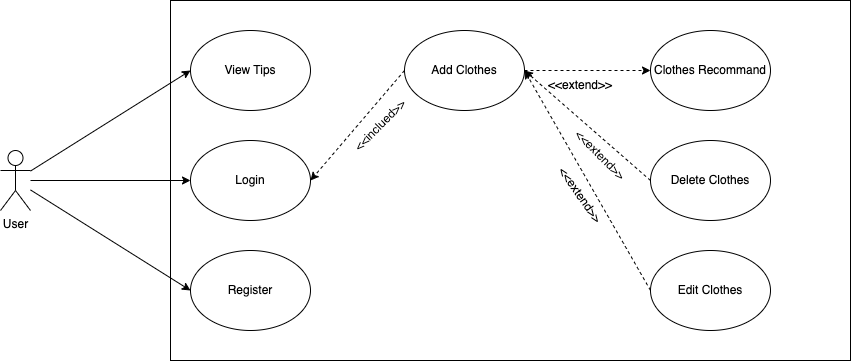

The diagram above was exported from draw.io. Its source (the exported page's mxGraphModel, read from the mxfile embedded in the PNG):
<mxGraphModel dx="1853" dy="772" grid="1" gridSize="10" guides="1" tooltips="1" connect="1" arrows="1" fold="1" page="1" pageScale="1" pageWidth="827" pageHeight="1169" math="0" shadow="0">
  <root>
    <mxCell id="0" />
    <mxCell id="1" parent="0" />
    <mxCell id="rWzIdSMSrkWjWmKPcJ2C-1" value="" style="rounded=0;whiteSpace=wrap;html=1;fillColor=none;" vertex="1" parent="1">
      <mxGeometry x="120" y="240" width="680" height="360" as="geometry" />
    </mxCell>
    <mxCell id="rWzIdSMSrkWjWmKPcJ2C-35" style="edgeStyle=orthogonalEdgeStyle;rounded=0;orthogonalLoop=1;jettySize=auto;html=1;entryX=0;entryY=0.5;entryDx=0;entryDy=0;" edge="1" parent="1" source="rWzIdSMSrkWjWmKPcJ2C-2" target="rWzIdSMSrkWjWmKPcJ2C-3">
      <mxGeometry relative="1" as="geometry" />
    </mxCell>
    <mxCell id="rWzIdSMSrkWjWmKPcJ2C-36" style="rounded=0;orthogonalLoop=1;jettySize=auto;html=1;entryX=0;entryY=0.5;entryDx=0;entryDy=0;" edge="1" parent="1" source="rWzIdSMSrkWjWmKPcJ2C-2" target="rWzIdSMSrkWjWmKPcJ2C-8">
      <mxGeometry relative="1" as="geometry" />
    </mxCell>
    <mxCell id="rWzIdSMSrkWjWmKPcJ2C-37" style="rounded=0;orthogonalLoop=1;jettySize=auto;html=1;entryX=0;entryY=0.5;entryDx=0;entryDy=0;" edge="1" parent="1" source="rWzIdSMSrkWjWmKPcJ2C-2" target="rWzIdSMSrkWjWmKPcJ2C-5">
      <mxGeometry relative="1" as="geometry" />
    </mxCell>
    <mxCell id="rWzIdSMSrkWjWmKPcJ2C-2" value="User" style="shape=umlActor;verticalLabelPosition=bottom;verticalAlign=top;html=1;outlineConnect=0;" vertex="1" parent="1">
      <mxGeometry x="-50" y="390" width="30" height="60" as="geometry" />
    </mxCell>
    <mxCell id="rWzIdSMSrkWjWmKPcJ2C-3" value="Login" style="ellipse;whiteSpace=wrap;html=1;" vertex="1" parent="1">
      <mxGeometry x="140" y="380" width="120" height="80" as="geometry" />
    </mxCell>
    <mxCell id="rWzIdSMSrkWjWmKPcJ2C-11" style="rounded=0;orthogonalLoop=1;jettySize=auto;html=1;exitX=0;exitY=0.5;exitDx=0;exitDy=0;entryX=1;entryY=0.5;entryDx=0;entryDy=0;dashed=1;" edge="1" parent="1" source="rWzIdSMSrkWjWmKPcJ2C-4" target="rWzIdSMSrkWjWmKPcJ2C-3">
      <mxGeometry relative="1" as="geometry" />
    </mxCell>
    <mxCell id="rWzIdSMSrkWjWmKPcJ2C-25" style="rounded=0;orthogonalLoop=1;jettySize=auto;html=1;exitX=1;exitY=0.5;exitDx=0;exitDy=0;entryX=0;entryY=0.5;entryDx=0;entryDy=0;dashed=1;" edge="1" parent="1" source="rWzIdSMSrkWjWmKPcJ2C-4" target="rWzIdSMSrkWjWmKPcJ2C-6">
      <mxGeometry relative="1" as="geometry" />
    </mxCell>
    <mxCell id="rWzIdSMSrkWjWmKPcJ2C-4" value="Add Clothes" style="ellipse;whiteSpace=wrap;html=1;" vertex="1" parent="1">
      <mxGeometry x="354" y="270" width="120" height="80" as="geometry" />
    </mxCell>
    <mxCell id="rWzIdSMSrkWjWmKPcJ2C-5" value="Register" style="ellipse;whiteSpace=wrap;html=1;" vertex="1" parent="1">
      <mxGeometry x="140" y="490" width="120" height="80" as="geometry" />
    </mxCell>
    <mxCell id="rWzIdSMSrkWjWmKPcJ2C-6" value="Clothes Recommand" style="ellipse;whiteSpace=wrap;html=1;" vertex="1" parent="1">
      <mxGeometry x="600" y="270" width="120" height="80" as="geometry" />
    </mxCell>
    <mxCell id="rWzIdSMSrkWjWmKPcJ2C-12" style="rounded=0;orthogonalLoop=1;jettySize=auto;html=1;exitX=0;exitY=0.5;exitDx=0;exitDy=0;entryX=1;entryY=0.5;entryDx=0;entryDy=0;dashed=1;" edge="1" parent="1" source="rWzIdSMSrkWjWmKPcJ2C-7" target="rWzIdSMSrkWjWmKPcJ2C-4">
      <mxGeometry relative="1" as="geometry" />
    </mxCell>
    <mxCell id="rWzIdSMSrkWjWmKPcJ2C-7" value="Delete Clothes" style="ellipse;whiteSpace=wrap;html=1;" vertex="1" parent="1">
      <mxGeometry x="600" y="380" width="120" height="80" as="geometry" />
    </mxCell>
    <mxCell id="rWzIdSMSrkWjWmKPcJ2C-8" value="View Tips" style="ellipse;whiteSpace=wrap;html=1;" vertex="1" parent="1">
      <mxGeometry x="140" y="270" width="120" height="80" as="geometry" />
    </mxCell>
    <mxCell id="rWzIdSMSrkWjWmKPcJ2C-13" style="rounded=0;orthogonalLoop=1;jettySize=auto;html=1;exitX=0;exitY=0.5;exitDx=0;exitDy=0;entryX=1;entryY=0.5;entryDx=0;entryDy=0;dashed=1;" edge="1" parent="1" source="rWzIdSMSrkWjWmKPcJ2C-9" target="rWzIdSMSrkWjWmKPcJ2C-4">
      <mxGeometry relative="1" as="geometry" />
    </mxCell>
    <mxCell id="rWzIdSMSrkWjWmKPcJ2C-9" value="Edit Clothes" style="ellipse;whiteSpace=wrap;html=1;" vertex="1" parent="1">
      <mxGeometry x="600" y="490" width="120" height="80" as="geometry" />
    </mxCell>
    <mxCell id="rWzIdSMSrkWjWmKPcJ2C-16" value="&amp;lt;&amp;lt;inclued&amp;gt;&amp;gt;" style="text;html=1;strokeColor=none;fillColor=none;align=center;verticalAlign=middle;whiteSpace=wrap;rounded=0;rotation=-45;" vertex="1" parent="1">
      <mxGeometry x="300" y="350" width="60" height="30" as="geometry" />
    </mxCell>
    <mxCell id="rWzIdSMSrkWjWmKPcJ2C-23" value="&amp;lt;&amp;lt;extend&amp;gt;&amp;gt;" style="text;html=1;strokeColor=none;fillColor=none;align=center;verticalAlign=middle;whiteSpace=wrap;rounded=0;rotation=0;" vertex="1" parent="1">
      <mxGeometry x="500" y="310" width="60" height="30" as="geometry" />
    </mxCell>
    <mxCell id="rWzIdSMSrkWjWmKPcJ2C-30" value="&amp;lt;&amp;lt;extend&amp;gt;&amp;gt;" style="text;html=1;strokeColor=none;fillColor=none;align=center;verticalAlign=middle;whiteSpace=wrap;rounded=0;rotation=45;" vertex="1" parent="1">
      <mxGeometry x="520" y="380" width="60" height="30" as="geometry" />
    </mxCell>
    <mxCell id="rWzIdSMSrkWjWmKPcJ2C-31" value="&amp;lt;&amp;lt;extend&amp;gt;&amp;gt;" style="text;html=1;strokeColor=none;fillColor=none;align=center;verticalAlign=middle;whiteSpace=wrap;rounded=0;rotation=55;" vertex="1" parent="1">
      <mxGeometry x="500" y="420" width="60" height="30" as="geometry" />
    </mxCell>
  </root>
</mxGraphModel>